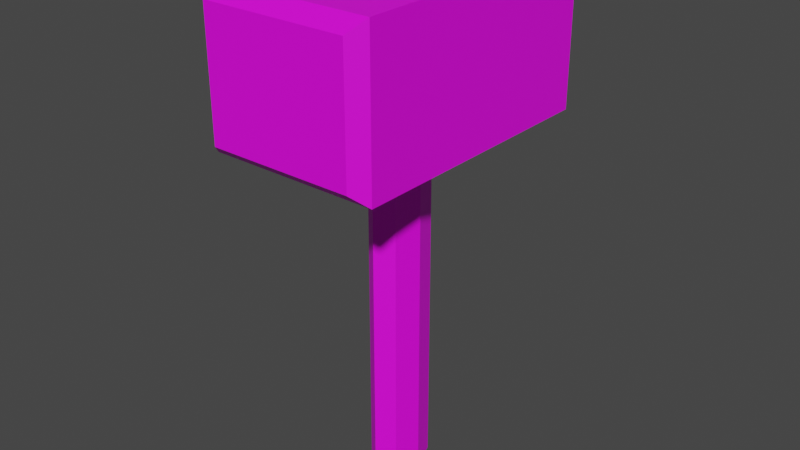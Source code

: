 # Source: HammerPrototype.blend  (saved by Blender 3.6.11; exported with 4.5.12 LTS)
import bpy
from mathutils import Matrix  # noqa: F401  (used for matrix-valued properties, if any)

bpy.ops.wm.read_factory_settings(use_empty=True)
scene = bpy.context.scene
scene.name = 'Scene'

# ---- collections
col_collection = bpy.data.collections.new('Collection'); scene.collection.children.link(col_collection)

# ---- images (referenced by path relative to the original .blend; pixels are not part of the script)
import os
ASSET_DIR = os.environ.get("B2B_ASSET_DIR", "")  # directory of the original .blend (textures are referenced by path, not embedded)
HERE = os.path.dirname(os.path.abspath(__file__))  # packed textures are extracted next to this script under _unpacked/

def load_image(name, relpath, width, height, colorspace="sRGB"):
    """Load a texture the original file referenced (path relative to the .blend, or extracted next to this script)."""
    p = next((c for c in (os.path.join(HERE, relpath), os.path.join(ASSET_DIR, relpath)) if relpath and os.path.exists(c)), "")
    if p:
        img = bpy.data.images.load(p, check_existing=True)
        img.name = name
    else:  # same state as the original file: an image datablock whose file is absent (Cycles renders it pink)
        img = bpy.data.images.new(name, width, height)
        img.source = "FILE"
        img.filepath = "//" + (relpath or name)
    img.colorspace_settings.name = colorspace
    return img
img_albedo_png = load_image('Albedo.png', 'Albedo.png', 1024, 1024, 'sRGB')

# ---- materials (node trees are filled in below, after node groups)
mat_material = bpy.data.materials.new('Material')
mat_material.alpha_threshold = 0.0
mat_material.use_transparent_shadow = False
mat_material.roughness = 0.5
mat_material.line_color = (0.0, 0.0, 0.0, 1.0)

# ---- material node trees
mat_material.use_nodes = True; mat_material.node_tree.nodes.clear()
_N = mat_material.node_tree.nodes; _L = mat_material.node_tree.links
n0 = _N.new('ShaderNodeOutputMaterial'); n0.name = 'Material Output'; n0.location = (300, 300)
n1 = _N.new('ShaderNodeBsdfPrincipled'); n1.name = 'Principled BSDF'; n1.location = (10, 300)
n1.distribution = 'GGX'
n1.subsurface_method = 'RANDOM_WALK_SKIN'
n1.inputs[3].default_value = 1.45
n1.inputs[27].default_value = (0.0, 0.0, 0.0, 1.0)
n1.inputs[28].default_value = 1.0
n2 = _N.new('ShaderNodeTexImage'); n2.name = 'Image Texture'; n2.location = (-257, 27)
n2.image = img_albedo_png
_L.new(n1.outputs[0], n0.inputs[0])
_L.new(n2.outputs[0], n1.inputs[0])
n0.is_active_output = True

# ---- world
world_world = bpy.data.worlds.new('World'); scene.world = world_world
world_world.use_nodes = True; world_world.node_tree.nodes.clear()
_N = world_world.node_tree.nodes; _L = world_world.node_tree.links
n0 = _N.new('ShaderNodeOutputWorld'); n0.name = 'World Output'; n0.location = (300, 300)
n1 = _N.new('ShaderNodeBackground'); n1.name = 'Background'; n1.location = (10, 300)
n1.inputs[0].default_value = (0.05088, 0.05088, 0.05088, 1.0)
_L.new(n1.outputs[0], n0.inputs[0])
n0.is_active_output = True
world_world.color = (0.05088, 0.05088, 0.05088)
world_world.use_sun_shadow = False
world_world.sun_shadow_jitter_overblur = 0.0

# ---- meshes
me_cube = bpy.data.meshes.new('Cube')
me_cube.from_pydata([(0.1696, 0.2694, 6.285), (0.2014, 0.32, -0.32), (0.1696, -0.2694, 6.285), (0.2014, -0.32, -0.32), (-0.1696, 0.2694, 6.285), (-0.2014, 0.32, -0.32), (-0.1696, -0.2694, 6.285), (-0.2014, -0.32, -0.32), (-0.2985, 3.158e-09, -0.32), (0.0, 0.4743, -0.32), (0.2014, 0.32, 6.201), (-0.2014, -0.32, 6.201), (0.2014, -0.32, 6.201), (-0.2014, 0.32, 6.201), (0.0, -0.3993, 6.285), (0.2513, 2.714e-09, 6.285), (0.0, -0.4743, -0.32), (-0.2513, 2.714e-09, 6.285), (0.0, 0.3993, 6.285), (0.2985, 3.158e-09, -0.32), (0.0, 0.4743, 6.201), (0.2985, 3.158e-09, 6.201), (0.0, 3.158e-09, -0.32), (-0.2985, 3.158e-09, 6.201), (0.0, -0.4743, 6.201), (0.0, 2.714e-09, 6.285), (-0.9157, 1.879, 5.876), (-0.9157, 1.879, 4.325), (-0.9157, -1.879, 5.876), (-0.9157, -1.879, 4.325), (0.9157, -1.879, 4.325), (0.9157, -1.879, 5.876), (0.9157, 1.879, 4.325), (0.9157, 1.879, 5.876), (-1.074, 1.702, 6.034), (-1.074, 1.702, 4.167), (-1.074, -1.702, 4.167), (-1.074, -1.702, 6.034), (1.074, 1.702, 4.167), (1.074, 1.702, 6.034), (1.074, -1.702, 6.034), (1.074, -1.702, 4.167)], [], [(25, 17, 6, 14), (24, 14, 6, 11), (23, 17, 4, 13), (22, 19, 3, 16), (21, 15, 2, 12), (20, 18, 0, 10), (9, 20, 10, 1), (5, 13, 20, 9), (13, 4, 18, 20), (19, 21, 12, 3), (1, 10, 21, 19), (10, 0, 15, 21), (8, 22, 16, 7), (5, 9, 22, 8), (9, 1, 19, 22), (8, 23, 13, 5), (7, 11, 23, 8), (11, 6, 17, 23), (16, 24, 11, 7), (3, 12, 24, 16), (12, 2, 14, 24), (15, 25, 14, 2), (0, 18, 25, 15), (18, 4, 17, 25), (36, 37, 34, 35), (27, 26, 33, 32), (38, 39, 40, 41), (30, 31, 28, 29), (35, 38, 41, 36), (39, 34, 37, 40), (26, 27, 35, 34), (29, 28, 37, 36), (27, 32, 38, 35), (33, 26, 34, 39), (32, 33, 39, 38), (31, 30, 41, 40), (30, 29, 36, 41), (28, 31, 40, 37)])
_uv = me_cube.uv_layers.new(name='UVMap')
_uv.uv.foreach_set('vector', [0.4084, 0.6627, 0.4007, 0.6627, 0.4007, 0.6549, 0.4084, 0.6549, 0.424, 0.6471, 0.4162, 0.6471, 0.4162, 0.6393, 0.424, 0.6393, 0.424, 0.6939, 0.4162, 0.6939, 0.4162, 0.6861, 0.424, 0.6861, 0.4396, 0.6627, 0.4318, 0.6627, 0.4318, 0.6549, 0.4396, 0.6549, 0.424, 0.6627, 0.4162, 0.6627, 0.4162, 0.6549, 0.424, 0.6549, 0.424, 0.6783, 0.4162, 0.6783, 0.4162, 0.6705, 0.424, 0.6705, 0.4318, 0.6783, 0.424, 0.6783, 0.424, 0.6705, 0.4318, 0.6705, 0.4318, 0.6861, 0.424, 0.6861, 0.424, 0.6783, 0.4318, 0.6783, 0.424, 0.6861, 0.4162, 0.6861, 0.4162, 0.6783, 0.424, 0.6783, 0.4318, 0.6627, 0.424, 0.6627, 0.424, 0.6549, 0.4318, 0.6549, 0.4318, 0.6705, 0.424, 0.6705, 0.424, 0.6627, 0.4318, 0.6627, 0.424, 0.6705, 0.4162, 0.6705, 0.4162, 0.6627, 0.424, 0.6627, 0.4474, 0.6627, 0.4396, 0.6627, 0.4396, 0.6549, 0.4474, 0.6549, 0.4474, 0.6705, 0.4396, 0.6705, 0.4396, 0.6627, 0.4474, 0.6627, 0.4396, 0.6705, 0.4318, 0.6705, 0.4318, 0.6627, 0.4396, 0.6627, 0.4318, 0.6939, 0.424, 0.6939, 0.424, 0.6861, 0.4318, 0.6861, 0.4318, 0.7017, 0.424, 0.7017, 0.424, 0.6939, 0.4318, 0.6939, 0.424, 0.7017, 0.4162, 0.7017, 0.4162, 0.6939, 0.424, 0.6939, 0.4318, 0.6471, 0.424, 0.6471, 0.424, 0.6393, 0.4318, 0.6393, 0.4318, 0.6549, 0.424, 0.6549, 0.424, 0.6471, 0.4318, 0.6471, 0.424, 0.6549, 0.4162, 0.6549, 0.4162, 0.6471, 0.424, 0.6471, 0.4162, 0.6627, 0.4084, 0.6627, 0.4084, 0.6549, 0.4162, 0.6549, 0.4162, 0.6705, 0.4084, 0.6705, 0.4084, 0.6627, 0.4162, 0.6627, 0.4084, 0.6705, 0.4007, 0.6705, 0.4007, 0.6627, 0.4084, 0.6627, 0.8375, 0.9803, 0.8222, 0.9956, 0.8068, 0.9803, 0.8222, 0.965, 0.8197, 0.9652, 0.807, 0.9779, 0.794, 0.9648, 0.8067, 0.9521, 0.8068, 0.9497, 0.7915, 0.965, 0.7762, 0.9497, 0.7915, 0.9344, 0.7891, 0.9345, 0.7764, 0.9473, 0.7633, 0.9342, 0.776, 0.9215, 0.8222, 0.9344, 0.8068, 0.9497, 0.7915, 0.9344, 0.8068, 0.9191, 0.7915, 0.965, 0.7762, 0.9803, 0.7609, 0.965, 0.7762, 0.9497, 0.807, 0.9779, 0.8197, 0.9652, 0.8222, 0.965, 0.8068, 0.9803, 0.776, 0.9215, 0.7633, 0.9342, 0.7609, 0.9344, 0.7762, 0.9191, 0.8197, 0.9652, 0.8067, 0.9521, 0.8068, 0.9497, 0.8222, 0.965, 0.794, 0.9648, 0.807, 0.9779, 0.8068, 0.9803, 0.7915, 0.965, 0.8067, 0.9521, 0.794, 0.9648, 0.7915, 0.965, 0.8068, 0.9497, 0.7764, 0.9473, 0.7891, 0.9345, 0.7915, 0.9344, 0.7762, 0.9497, 0.7891, 0.9345, 0.776, 0.9215, 0.7762, 0.9191, 0.7915, 0.9344, 0.7633, 0.9342, 0.7764, 0.9473, 0.7762, 0.9497, 0.7609, 0.9344])
me_cube.materials.append(mat_material)
me_cube.use_mirror_vertex_groups = False
me_cube.update()

# ---- objects
ob_hammer = bpy.data.objects.new('Hammer', me_cube)

# ---- transforms, parenting, visibility, modifiers, constraints
ob_hammer.location = (0.0, 0.0, 0.0)
ob_hammer.scale = (0.4936, 0.4936, 0.4936)
ob_hammer.lock_rotations_4d = False
ob_hammer.empty_display_type = 'ARROWS'
ob_hammer.lineart.crease_threshold = 0.0

# ---- collection membership
col_collection.objects.link(ob_hammer)

# ---- scene / render settings (as saved in the file)
scene.frame_start = 1; scene.frame_end = 250; scene.frame_set(2)
scene.render.engine = 'BLENDER_EEVEE_NEXT'
scene.cycles.sampling_pattern = 'TABULATED_SOBOL'
scene.view_settings.view_transform = 'Filmic'
bpy.context.view_layer.update()

# ---- added for rendering (the .blend has no active camera and no usable light): camera, sun
cam_auto = bpy.data.cameras.new('AutoCamera')
cam_auto.lens = 50.0
cam_auto.sensor_width = 36.0
cam_auto.clip_end = 1000.0
ob_auto_camera = bpy.data.objects.new('AutoCamera', cam_auto)
scene.collection.objects.link(ob_auto_camera)
ob_auto_camera.location = (3.60634, -4.3276, 4.35707)
ob_auto_camera.rotation_euler = (1.09748, -7.21219e-08, 0.694738)
scene.camera = ob_auto_camera
light_auto_sun = bpy.data.lights.new('AutoSun', 'SUN')
light_auto_sun.energy = 3.0
light_auto_sun.angle = 0.0523599
ob_auto_sun = bpy.data.objects.new('AutoSun', light_auto_sun)
scene.collection.objects.link(ob_auto_sun)
ob_auto_sun.rotation_euler = (0.872665, 0.174533, 0.523599)
bpy.context.view_layer.update()

